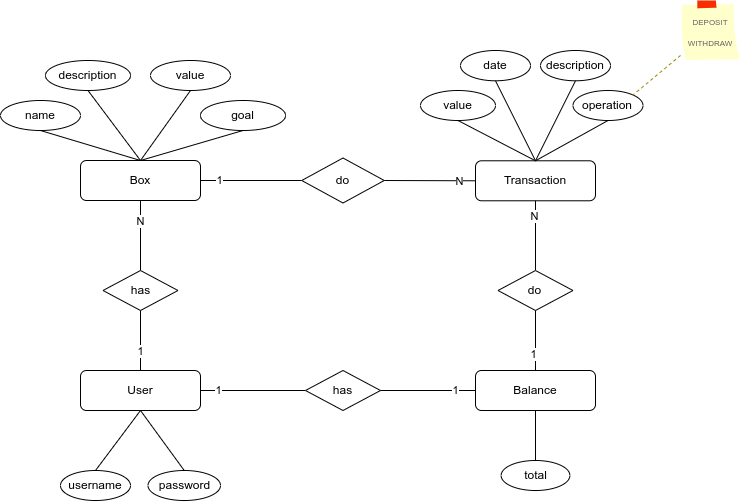

The diagram above was exported from draw.io. Its source (the exported page's mxGraphModel, read from the mxfile embedded in the PNG):
<mxGraphModel dx="989" dy="579" grid="1" gridSize="10" guides="1" tooltips="1" connect="1" arrows="1" fold="1" page="1" pageScale="1" pageWidth="850" pageHeight="1100" math="0" shadow="0">
  <root>
    <mxCell id="0" />
    <mxCell id="1" parent="0" />
    <mxCell id="86CDdqoK5XFeRdODIy13-1" value="Box" style="rounded=1;whiteSpace=wrap;html=1;" parent="1" vertex="1">
      <mxGeometry x="260" y="220" width="120" height="40" as="geometry" />
    </mxCell>
    <mxCell id="86CDdqoK5XFeRdODIy13-2" value="" style="endArrow=none;html=1;rounded=0;exitX=0.5;exitY=0;exitDx=0;exitDy=0;entryX=0.5;entryY=1;entryDx=0;entryDy=0;" parent="1" source="86CDdqoK5XFeRdODIy13-1" target="86CDdqoK5XFeRdODIy13-3" edge="1">
      <mxGeometry width="50" height="50" relative="1" as="geometry">
        <mxPoint x="325" y="210" as="sourcePoint" />
        <mxPoint x="200" y="169.9999999999999" as="targetPoint" />
      </mxGeometry>
    </mxCell>
    <mxCell id="86CDdqoK5XFeRdODIy13-3" value="name" style="ellipse;whiteSpace=wrap;html=1;" parent="1" vertex="1">
      <mxGeometry x="180" y="160" width="80" height="30" as="geometry" />
    </mxCell>
    <mxCell id="86CDdqoK5XFeRdODIy13-4" value="description" style="ellipse;whiteSpace=wrap;html=1;" parent="1" vertex="1">
      <mxGeometry x="225" y="120" width="85" height="30" as="geometry" />
    </mxCell>
    <mxCell id="86CDdqoK5XFeRdODIy13-5" value="" style="endArrow=none;html=1;rounded=0;exitX=0.5;exitY=0;exitDx=0;exitDy=0;entryX=0.5;entryY=1;entryDx=0;entryDy=0;" parent="1" source="86CDdqoK5XFeRdODIy13-1" target="86CDdqoK5XFeRdODIy13-7" edge="1">
      <mxGeometry width="50" height="50" relative="1" as="geometry">
        <mxPoint x="330" y="230" as="sourcePoint" />
        <mxPoint x="395" y="110" as="targetPoint" />
      </mxGeometry>
    </mxCell>
    <mxCell id="86CDdqoK5XFeRdODIy13-6" value="" style="endArrow=none;html=1;rounded=0;exitX=0.5;exitY=0;exitDx=0;exitDy=0;entryX=0.5;entryY=1;entryDx=0;entryDy=0;" parent="1" source="86CDdqoK5XFeRdODIy13-1" target="86CDdqoK5XFeRdODIy13-4" edge="1">
      <mxGeometry width="50" height="50" relative="1" as="geometry">
        <mxPoint x="330" y="230" as="sourcePoint" />
        <mxPoint x="405" y="120" as="targetPoint" />
      </mxGeometry>
    </mxCell>
    <mxCell id="86CDdqoK5XFeRdODIy13-7" value="value" style="ellipse;whiteSpace=wrap;html=1;" parent="1" vertex="1">
      <mxGeometry x="330" y="120" width="80" height="30" as="geometry" />
    </mxCell>
    <mxCell id="86CDdqoK5XFeRdODIy13-8" value="Transaction" style="rounded=1;whiteSpace=wrap;html=1;" parent="1" vertex="1">
      <mxGeometry x="655" y="220.28" width="120" height="40" as="geometry" />
    </mxCell>
    <mxCell id="86CDdqoK5XFeRdODIy13-9" value="do" style="rhombus;whiteSpace=wrap;html=1;" parent="1" vertex="1">
      <mxGeometry x="481.25" y="217.5" width="82.5" height="45" as="geometry" />
    </mxCell>
    <mxCell id="86CDdqoK5XFeRdODIy13-10" value="" style="endArrow=none;html=1;rounded=0;exitX=1;exitY=0.5;exitDx=0;exitDy=0;entryX=0;entryY=0.5;entryDx=0;entryDy=0;" parent="1" source="86CDdqoK5XFeRdODIy13-1" target="86CDdqoK5XFeRdODIy13-9" edge="1">
      <mxGeometry width="50" height="50" relative="1" as="geometry">
        <mxPoint x="320" y="225" as="sourcePoint" />
        <mxPoint x="435" y="245.0000000000001" as="targetPoint" />
      </mxGeometry>
    </mxCell>
    <mxCell id="86CDdqoK5XFeRdODIy13-21" value="1" style="edgeLabel;html=1;align=center;verticalAlign=middle;resizable=0;points=[];" parent="86CDdqoK5XFeRdODIy13-10" connectable="0" vertex="1">
      <mxGeometry x="-0.2985" relative="1" as="geometry">
        <mxPoint x="-17" as="offset" />
      </mxGeometry>
    </mxCell>
    <mxCell id="86CDdqoK5XFeRdODIy13-11" value="" style="endArrow=none;html=1;rounded=0;exitX=1;exitY=0.5;exitDx=0;exitDy=0;entryX=0;entryY=0.5;entryDx=0;entryDy=0;" parent="1" source="86CDdqoK5XFeRdODIy13-9" target="86CDdqoK5XFeRdODIy13-8" edge="1">
      <mxGeometry width="50" height="50" relative="1" as="geometry">
        <mxPoint x="800" y="250.0000000000001" as="sourcePoint" />
        <mxPoint x="730" y="260" as="targetPoint" />
      </mxGeometry>
    </mxCell>
    <mxCell id="86CDdqoK5XFeRdODIy13-20" value="N" style="edgeLabel;html=1;align=center;verticalAlign=middle;resizable=0;points=[];" parent="86CDdqoK5XFeRdODIy13-11" connectable="0" vertex="1">
      <mxGeometry x="0.1533" relative="1" as="geometry">
        <mxPoint x="22" as="offset" />
      </mxGeometry>
    </mxCell>
    <mxCell id="86CDdqoK5XFeRdODIy13-12" value="" style="endArrow=none;html=1;rounded=0;entryX=0.5;entryY=0;entryDx=0;entryDy=0;exitX=0.5;exitY=1;exitDx=0;exitDy=0;" parent="1" source="86CDdqoK5XFeRdODIy13-13" target="86CDdqoK5XFeRdODIy13-8" edge="1">
      <mxGeometry width="50" height="50" relative="1" as="geometry">
        <mxPoint x="625" y="140.28" as="sourcePoint" />
        <mxPoint x="410" y="130.28000000000011" as="targetPoint" />
      </mxGeometry>
    </mxCell>
    <mxCell id="86CDdqoK5XFeRdODIy13-13" value="operation" style="ellipse;whiteSpace=wrap;html=1;" parent="1" vertex="1">
      <mxGeometry x="752.5" y="150" width="70" height="30" as="geometry" />
    </mxCell>
    <mxCell id="86CDdqoK5XFeRdODIy13-14" value="" style="endArrow=none;html=1;rounded=0;entryX=0.5;entryY=0;entryDx=0;entryDy=0;exitX=0.5;exitY=1;exitDx=0;exitDy=0;" parent="1" source="86CDdqoK5XFeRdODIy13-15" target="86CDdqoK5XFeRdODIy13-8" edge="1">
      <mxGeometry width="50" height="50" relative="1" as="geometry">
        <mxPoint x="775" y="140.28" as="sourcePoint" />
        <mxPoint x="725" y="230.28" as="targetPoint" />
      </mxGeometry>
    </mxCell>
    <mxCell id="86CDdqoK5XFeRdODIy13-15" value="value" style="ellipse;whiteSpace=wrap;html=1;" parent="1" vertex="1">
      <mxGeometry x="600" y="150" width="75" height="30" as="geometry" />
    </mxCell>
    <mxCell id="86CDdqoK5XFeRdODIy13-16" value="date" style="ellipse;whiteSpace=wrap;html=1;" parent="1" vertex="1">
      <mxGeometry x="640" y="110" width="70" height="30.28" as="geometry" />
    </mxCell>
    <mxCell id="86CDdqoK5XFeRdODIy13-17" value="" style="endArrow=none;html=1;rounded=0;entryX=0.5;entryY=0;entryDx=0;entryDy=0;exitX=0.5;exitY=1;exitDx=0;exitDy=0;" parent="1" source="86CDdqoK5XFeRdODIy13-16" target="86CDdqoK5XFeRdODIy13-8" edge="1">
      <mxGeometry width="50" height="50" relative="1" as="geometry">
        <mxPoint x="875" y="125.28" as="sourcePoint" />
        <mxPoint x="815" y="205.28" as="targetPoint" />
      </mxGeometry>
    </mxCell>
    <mxCell id="86CDdqoK5XFeRdODIy13-18" value="description" style="ellipse;whiteSpace=wrap;html=1;" parent="1" vertex="1">
      <mxGeometry x="720" y="110" width="70" height="30.28" as="geometry" />
    </mxCell>
    <mxCell id="86CDdqoK5XFeRdODIy13-19" value="" style="endArrow=none;html=1;rounded=0;entryX=0.5;entryY=0;entryDx=0;entryDy=0;exitX=0.5;exitY=1;exitDx=0;exitDy=0;" parent="1" source="86CDdqoK5XFeRdODIy13-18" target="86CDdqoK5XFeRdODIy13-8" edge="1">
      <mxGeometry width="50" height="50" relative="1" as="geometry">
        <mxPoint x="840" y="170.28" as="sourcePoint" />
        <mxPoint x="725" y="230.28" as="targetPoint" />
      </mxGeometry>
    </mxCell>
    <mxCell id="86CDdqoK5XFeRdODIy13-22" value="goal" style="ellipse;whiteSpace=wrap;html=1;" parent="1" vertex="1">
      <mxGeometry x="380" y="160" width="85" height="30" as="geometry" />
    </mxCell>
    <mxCell id="86CDdqoK5XFeRdODIy13-23" value="" style="endArrow=none;html=1;rounded=0;exitX=0.5;exitY=0;exitDx=0;exitDy=0;entryX=0.5;entryY=1;entryDx=0;entryDy=0;" parent="1" source="86CDdqoK5XFeRdODIy13-1" target="86CDdqoK5XFeRdODIy13-22" edge="1">
      <mxGeometry width="50" height="50" relative="1" as="geometry">
        <mxPoint x="330" y="230" as="sourcePoint" />
        <mxPoint x="370" y="130" as="targetPoint" />
      </mxGeometry>
    </mxCell>
    <mxCell id="q1u1QQjtNlfiYpLnAe5R-3" style="rounded=0;orthogonalLoop=1;jettySize=auto;html=1;exitX=1;exitY=0.5;exitDx=0;exitDy=0;entryX=0;entryY=0.5;entryDx=0;entryDy=0;endArrow=none;endFill=0;" parent="1" source="qg8twm9smn6SBo475SAu-1" target="q1u1QQjtNlfiYpLnAe5R-2" edge="1">
      <mxGeometry relative="1" as="geometry" />
    </mxCell>
    <mxCell id="q1u1QQjtNlfiYpLnAe5R-6" value="1" style="edgeLabel;html=1;align=center;verticalAlign=middle;resizable=0;points=[];" parent="q1u1QQjtNlfiYpLnAe5R-3" connectable="0" vertex="1">
      <mxGeometry x="-0.6218" y="-1" relative="1" as="geometry">
        <mxPoint x="-2" y="-1" as="offset" />
      </mxGeometry>
    </mxCell>
    <mxCell id="qg8twm9smn6SBo475SAu-1" value="User" style="rounded=1;whiteSpace=wrap;html=1;" parent="1" vertex="1">
      <mxGeometry x="260" y="430" width="120" height="40" as="geometry" />
    </mxCell>
    <mxCell id="qg8twm9smn6SBo475SAu-4" style="rounded=0;orthogonalLoop=1;jettySize=auto;html=1;exitX=0.5;exitY=0;exitDx=0;exitDy=0;entryX=0.5;entryY=1;entryDx=0;entryDy=0;endArrow=none;endFill=0;" parent="1" source="qg8twm9smn6SBo475SAu-2" target="86CDdqoK5XFeRdODIy13-1" edge="1">
      <mxGeometry relative="1" as="geometry" />
    </mxCell>
    <mxCell id="qg8twm9smn6SBo475SAu-6" value="N" style="edgeLabel;html=1;align=center;verticalAlign=middle;resizable=0;points=[];" parent="qg8twm9smn6SBo475SAu-4" connectable="0" vertex="1">
      <mxGeometry x="0.7943" y="-1" relative="1" as="geometry">
        <mxPoint x="-1" y="13" as="offset" />
      </mxGeometry>
    </mxCell>
    <mxCell id="qg8twm9smn6SBo475SAu-2" value="has" style="rhombus;whiteSpace=wrap;html=1;" parent="1" vertex="1">
      <mxGeometry x="282.5" y="330" width="75" height="40" as="geometry" />
    </mxCell>
    <mxCell id="qg8twm9smn6SBo475SAu-3" style="edgeStyle=orthogonalEdgeStyle;rounded=0;orthogonalLoop=1;jettySize=auto;html=1;exitX=0.5;exitY=1;exitDx=0;exitDy=0;" parent="1" source="qg8twm9smn6SBo475SAu-1" target="qg8twm9smn6SBo475SAu-1" edge="1">
      <mxGeometry relative="1" as="geometry" />
    </mxCell>
    <mxCell id="qg8twm9smn6SBo475SAu-5" style="rounded=0;orthogonalLoop=1;jettySize=auto;html=1;exitX=0.5;exitY=0;exitDx=0;exitDy=0;endArrow=none;endFill=0;entryX=0.5;entryY=1;entryDx=0;entryDy=0;" parent="1" source="qg8twm9smn6SBo475SAu-1" target="qg8twm9smn6SBo475SAu-2" edge="1">
      <mxGeometry relative="1" as="geometry">
        <mxPoint x="330" y="340" as="sourcePoint" />
        <mxPoint x="370" y="380" as="targetPoint" />
      </mxGeometry>
    </mxCell>
    <mxCell id="qg8twm9smn6SBo475SAu-7" value="1" style="edgeLabel;html=1;align=center;verticalAlign=middle;resizable=0;points=[];" parent="qg8twm9smn6SBo475SAu-5" connectable="0" vertex="1">
      <mxGeometry x="-0.6685" relative="1" as="geometry">
        <mxPoint y="-10" as="offset" />
      </mxGeometry>
    </mxCell>
    <mxCell id="qg8twm9smn6SBo475SAu-8" value="username" style="ellipse;whiteSpace=wrap;html=1;" parent="1" vertex="1">
      <mxGeometry x="240" y="530" width="70" height="30" as="geometry" />
    </mxCell>
    <mxCell id="qg8twm9smn6SBo475SAu-9" value="" style="endArrow=none;html=1;rounded=0;exitX=0.5;exitY=1;exitDx=0;exitDy=0;entryX=0.5;entryY=0;entryDx=0;entryDy=0;" parent="1" source="qg8twm9smn6SBo475SAu-1" target="qg8twm9smn6SBo475SAu-8" edge="1">
      <mxGeometry width="50" height="50" relative="1" as="geometry">
        <mxPoint x="330" y="670" as="sourcePoint" />
        <mxPoint x="380" y="580" as="targetPoint" />
      </mxGeometry>
    </mxCell>
    <mxCell id="qg8twm9smn6SBo475SAu-10" style="edgeStyle=orthogonalEdgeStyle;rounded=0;orthogonalLoop=1;jettySize=auto;html=1;exitX=0.5;exitY=1;exitDx=0;exitDy=0;" parent="1" edge="1">
      <mxGeometry relative="1" as="geometry">
        <mxPoint x="420.65999999999997" y="500" as="sourcePoint" />
        <mxPoint x="420.65999999999997" y="500" as="targetPoint" />
      </mxGeometry>
    </mxCell>
    <mxCell id="qg8twm9smn6SBo475SAu-11" value="password" style="ellipse;whiteSpace=wrap;html=1;" parent="1" vertex="1">
      <mxGeometry x="327.5" y="530" width="72.5" height="30" as="geometry" />
    </mxCell>
    <mxCell id="qg8twm9smn6SBo475SAu-12" value="" style="endArrow=none;html=1;rounded=0;exitX=0.5;exitY=1;exitDx=0;exitDy=0;entryX=0.5;entryY=0;entryDx=0;entryDy=0;" parent="1" source="qg8twm9smn6SBo475SAu-1" target="qg8twm9smn6SBo475SAu-11" edge="1">
      <mxGeometry width="50" height="50" relative="1" as="geometry">
        <mxPoint x="420.65999999999997" y="500" as="sourcePoint" />
        <mxPoint x="480.65999999999997" y="610" as="targetPoint" />
      </mxGeometry>
    </mxCell>
    <mxCell id="q1u1QQjtNlfiYpLnAe5R-1" value="Balance" style="rounded=1;whiteSpace=wrap;html=1;" parent="1" vertex="1">
      <mxGeometry x="655" y="430" width="120" height="40" as="geometry" />
    </mxCell>
    <mxCell id="q1u1QQjtNlfiYpLnAe5R-2" value="has" style="rhombus;whiteSpace=wrap;html=1;" parent="1" vertex="1">
      <mxGeometry x="485" y="430" width="75" height="40" as="geometry" />
    </mxCell>
    <mxCell id="q1u1QQjtNlfiYpLnAe5R-4" style="rounded=0;orthogonalLoop=1;jettySize=auto;html=1;exitX=1;exitY=0.5;exitDx=0;exitDy=0;entryX=0;entryY=0.5;entryDx=0;entryDy=0;endArrow=none;endFill=0;" parent="1" source="q1u1QQjtNlfiYpLnAe5R-2" target="q1u1QQjtNlfiYpLnAe5R-1" edge="1">
      <mxGeometry relative="1" as="geometry">
        <mxPoint x="515" y="410" as="sourcePoint" />
        <mxPoint x="585" y="410" as="targetPoint" />
      </mxGeometry>
    </mxCell>
    <mxCell id="q1u1QQjtNlfiYpLnAe5R-5" value="1" style="edgeLabel;html=1;align=center;verticalAlign=middle;resizable=0;points=[];" parent="q1u1QQjtNlfiYpLnAe5R-4" connectable="0" vertex="1">
      <mxGeometry x="0.553" y="-1" relative="1" as="geometry">
        <mxPoint x="1" y="-1" as="offset" />
      </mxGeometry>
    </mxCell>
    <mxCell id="q1u1QQjtNlfiYpLnAe5R-7" value="" style="endArrow=none;html=1;rounded=0;exitX=0.5;exitY=1;exitDx=0;exitDy=0;entryX=0.5;entryY=0;entryDx=0;entryDy=0;" parent="1" source="q1u1QQjtNlfiYpLnAe5R-1" target="q1u1QQjtNlfiYpLnAe5R-8" edge="1">
      <mxGeometry width="50" height="50" relative="1" as="geometry">
        <mxPoint x="673.75" y="490" as="sourcePoint" />
        <mxPoint x="834.41" y="630" as="targetPoint" />
      </mxGeometry>
    </mxCell>
    <mxCell id="q1u1QQjtNlfiYpLnAe5R-8" value="total" style="ellipse;whiteSpace=wrap;html=1;" parent="1" vertex="1">
      <mxGeometry x="680.63" y="520" width="68.75" height="30" as="geometry" />
    </mxCell>
    <mxCell id="q1u1QQjtNlfiYpLnAe5R-9" value="" style="endArrow=none;html=1;rounded=0;exitX=0.5;exitY=1;exitDx=0;exitDy=0;entryX=0.5;entryY=0;entryDx=0;entryDy=0;" parent="1" source="86CDdqoK5XFeRdODIy13-8" target="q1u1QQjtNlfiYpLnAe5R-10" edge="1">
      <mxGeometry width="50" height="50" relative="1" as="geometry">
        <mxPoint x="640" y="480" as="sourcePoint" />
        <mxPoint x="730" y="360" as="targetPoint" />
      </mxGeometry>
    </mxCell>
    <mxCell id="q1u1QQjtNlfiYpLnAe5R-12" value="N" style="edgeLabel;html=1;align=center;verticalAlign=middle;resizable=0;points=[];" parent="q1u1QQjtNlfiYpLnAe5R-9" connectable="0" vertex="1">
      <mxGeometry x="-0.5516" y="-1" relative="1" as="geometry">
        <mxPoint as="offset" />
      </mxGeometry>
    </mxCell>
    <mxCell id="q1u1QQjtNlfiYpLnAe5R-10" value="do" style="rhombus;whiteSpace=wrap;html=1;" parent="1" vertex="1">
      <mxGeometry x="677.5" y="330" width="75" height="40" as="geometry" />
    </mxCell>
    <mxCell id="q1u1QQjtNlfiYpLnAe5R-11" value="" style="endArrow=none;html=1;rounded=0;exitX=0.5;exitY=1;exitDx=0;exitDy=0;entryX=0.5;entryY=0;entryDx=0;entryDy=0;" parent="1" source="q1u1QQjtNlfiYpLnAe5R-10" target="q1u1QQjtNlfiYpLnAe5R-1" edge="1">
      <mxGeometry width="50" height="50" relative="1" as="geometry">
        <mxPoint x="910" y="270" as="sourcePoint" />
        <mxPoint x="723" y="360" as="targetPoint" />
      </mxGeometry>
    </mxCell>
    <mxCell id="q1u1QQjtNlfiYpLnAe5R-13" value="1" style="edgeLabel;html=1;align=center;verticalAlign=middle;resizable=0;points=[];" parent="q1u1QQjtNlfiYpLnAe5R-11" connectable="0" vertex="1">
      <mxGeometry x="0.4662" y="-2" relative="1" as="geometry">
        <mxPoint as="offset" />
      </mxGeometry>
    </mxCell>
    <mxCell id="q1u1QQjtNlfiYpLnAe5R-18" style="rounded=0;orthogonalLoop=1;jettySize=auto;html=1;entryX=1;entryY=0;entryDx=0;entryDy=0;dashed=1;endArrow=none;endFill=0;strokeColor=#9C8A11;" parent="1" source="q1u1QQjtNlfiYpLnAe5R-16" target="86CDdqoK5XFeRdODIy13-13" edge="1">
      <mxGeometry relative="1" as="geometry" />
    </mxCell>
    <mxCell id="q1u1QQjtNlfiYpLnAe5R-16" value="&lt;font style=&quot;font-size: 8px;&quot;&gt;DEPOSIT&lt;br&gt;WITHDRAW&lt;/font&gt;" style="strokeWidth=1;shadow=0;dashed=0;align=center;html=1;shape=mxgraph.mockup.text.stickyNote2;fontColor=#666666;mainText=;fontSize=17;whiteSpace=wrap;fillColor=#ffffcc;strokeColor=#F62E00;" parent="1" vertex="1">
      <mxGeometry x="860" y="60" width="60" height="60" as="geometry" />
    </mxCell>
  </root>
</mxGraphModel>